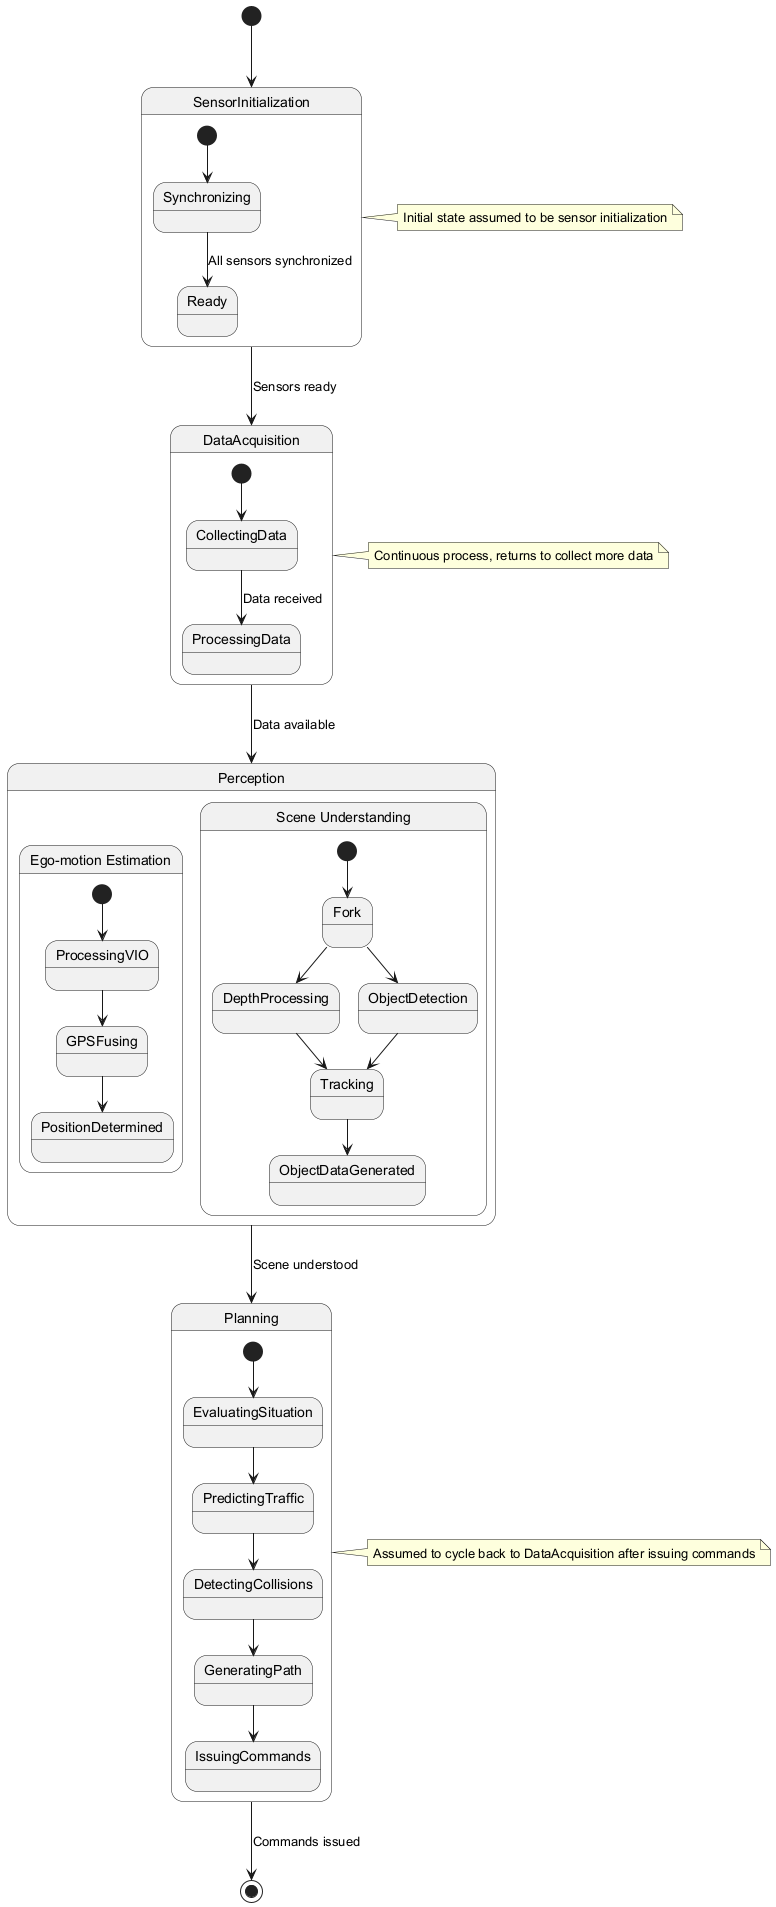

The diagram above was rendered by PlantUML. Its source (embedded in the PNG):
@startuml
[*] --> SensorInitialization

state SensorInitialization {
  [*] --> Synchronizing
  Synchronizing --> Ready : All sensors synchronized
}

state DataAcquisition {
  [*] --> CollectingData
  CollectingData --> ProcessingData : Data received
}

state Perception {
  state "Ego-motion Estimation" as EgoMotion {
    [*] --> ProcessingVIO
    ProcessingVIO --> GPSFusing
    GPSFusing --> PositionDetermined
  }
  
  state "Scene Understanding" as SceneUnderstanding {
    [*] --> Fork
    Fork --> DepthProcessing
    Fork --> ObjectDetection
    DepthProcessing --> Tracking
    ObjectDetection --> Tracking
    Tracking --> ObjectDataGenerated
  }
}

state Planning {
  [*] --> EvaluatingSituation
  EvaluatingSituation --> PredictingTraffic
  PredictingTraffic --> DetectingCollisions
  DetectingCollisions --> GeneratingPath
  GeneratingPath --> IssuingCommands
}

SensorInitialization --> DataAcquisition : Sensors ready
DataAcquisition --> Perception : Data available
Perception --> Planning : Scene understood
Planning --> [*] : Commands issued

note right of SensorInitialization
  Initial state assumed to be sensor initialization
end note

note right of DataAcquisition
  Continuous process, returns to collect more data
end note

note right of Planning
  Assumed to cycle back to DataAcquisition after issuing commands
end note
@enduml